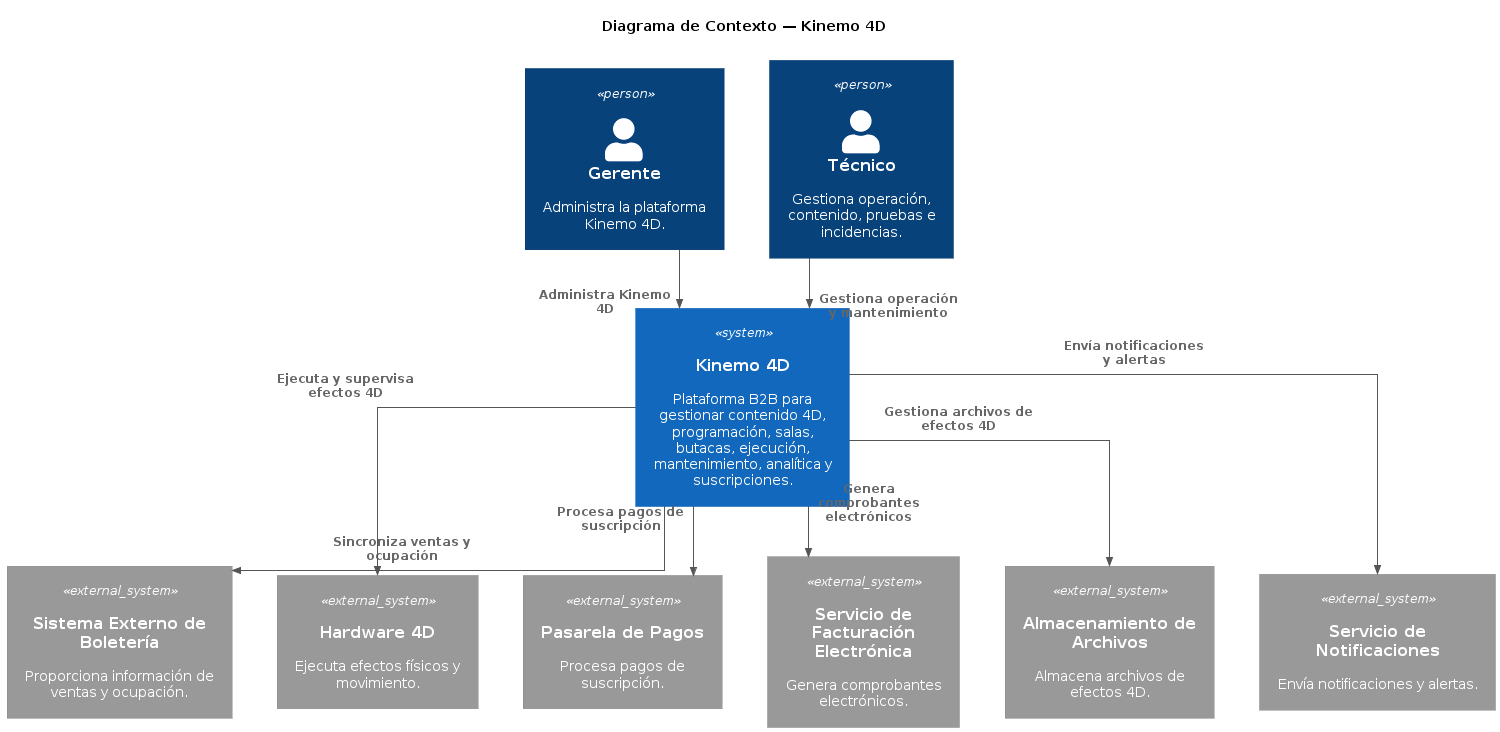

The diagram above was rendered by PlantUML. Its source (embedded in the PNG):
@startuml
!include https://raw.githubusercontent.com/plantuml-stdlib/C4-PlantUML/master/C4_Context.puml

LAYOUT_TOP_DOWN()

skinparam linetype ortho
skinparam nodesep 45
skinparam ranksep 50
skinparam Padding 8
skinparam ArrowColor #555555
skinparam defaultTextAlignment center

title Diagrama de Contexto — Kinemo 4D


' ============================================================
' ACTORES
' ============================================================

Person(gerente, "Gerente", "Administra la plataforma Kinemo 4D.")
Person(tecnico, "Técnico", "Gestiona operación, contenido, pruebas e incidencias.")


' ============================================================
' SISTEMA PRINCIPAL
' ============================================================

System(kinemo, "Kinemo 4D", "Plataforma B2B para gestionar contenido 4D, programación, salas, butacas, ejecución, mantenimiento, analítica y suscripciones.")


' ============================================================
' SISTEMAS EXTERNOS
' ============================================================

System_Ext(ticketing, "Sistema Externo de Boletería", "Proporciona información de ventas y ocupación.")

System_Ext(hardware4d, "Hardware 4D", "Ejecuta efectos físicos y movimiento.")

System_Ext(payment, "Pasarela de Pagos", "Procesa pagos de suscripción.")

System_Ext(billing, "Servicio de Facturación Electrónica", "Genera comprobantes electrónicos.")

System_Ext(fileStorage, "Almacenamiento de Archivos", "Almacena archivos de efectos 4D.")

System_Ext(notification, "Servicio de Notificaciones", "Envía notificaciones y alertas.")


' ============================================================
' RELACIONES — ACTORES
' ============================================================

Rel(gerente, kinemo, "Administra Kinemo 4D")

Rel(tecnico, kinemo, "Gestiona operación y mantenimiento")


' ============================================================
' RELACIONES — SISTEMAS EXTERNOS
' ============================================================

Rel(kinemo, ticketing, "Sincroniza ventas y ocupación")

Rel(kinemo, hardware4d, "Ejecuta y supervisa efectos 4D")

Rel(kinemo, payment, "Procesa pagos de suscripción")

Rel(kinemo, billing, "Genera comprobantes electrónicos")

Rel(kinemo, fileStorage, "Gestiona archivos de efectos 4D")

Rel(kinemo, notification, "Envía notificaciones y alertas")
@enduml